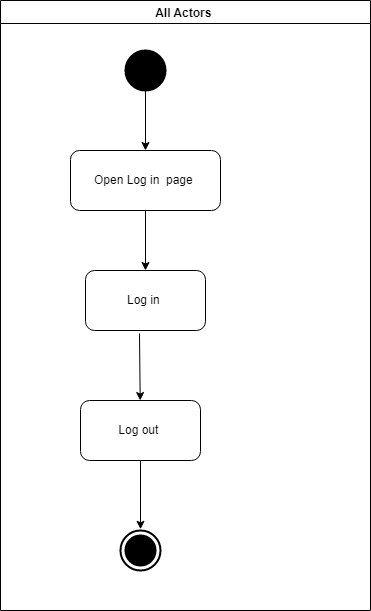

The diagram above was exported from draw.io. Its source (the exported page's mxGraphModel, read from the mxfile embedded in the PNG):
<mxGraphModel dx="1102" dy="1682" grid="1" gridSize="10" guides="1" tooltips="1" connect="1" arrows="1" fold="1" page="1" pageScale="1" pageWidth="850" pageHeight="1100" math="0" shadow="0">
  <root>
    <mxCell id="0" />
    <mxCell id="1" parent="0" />
    <mxCell id="phP2ZqPT7CFTucJ34BZu-18" value="All Actors " style="swimlane;" vertex="1" parent="1">
      <mxGeometry x="200" y="-210" width="370" height="610" as="geometry" />
    </mxCell>
    <mxCell id="phP2ZqPT7CFTucJ34BZu-14" value="Open Log in&amp;nbsp; page&amp;nbsp;" style="rounded=1;whiteSpace=wrap;html=1;" vertex="1" parent="phP2ZqPT7CFTucJ34BZu-18">
      <mxGeometry x="70" y="150" width="150" height="60" as="geometry" />
    </mxCell>
    <mxCell id="phP2ZqPT7CFTucJ34BZu-15" value="" style="endArrow=classic;html=1;rounded=0;exitX=0.5;exitY=1;exitDx=0;exitDy=0;entryX=0.5;entryY=0;entryDx=0;entryDy=0;" edge="1" parent="phP2ZqPT7CFTucJ34BZu-18" source="phP2ZqPT7CFTucJ34BZu-14">
      <mxGeometry width="50" height="50" relative="1" as="geometry">
        <mxPoint x="330" y="240" as="sourcePoint" />
        <mxPoint x="145" y="270" as="targetPoint" />
      </mxGeometry>
    </mxCell>
    <mxCell id="phP2ZqPT7CFTucJ34BZu-12" value="" style="shape=ellipse;html=1;fillColor=#000000;strokeWidth=2;verticalLabelPosition=bottom;verticalAlignment=top;perimeter=ellipsePerimeter;" vertex="1" parent="phP2ZqPT7CFTucJ34BZu-18">
      <mxGeometry x="125" y="50" width="40" height="40" as="geometry" />
    </mxCell>
    <mxCell id="phP2ZqPT7CFTucJ34BZu-13" value="" style="endArrow=classic;html=1;rounded=0;exitX=0.5;exitY=1;exitDx=0;exitDy=0;" edge="1" parent="phP2ZqPT7CFTucJ34BZu-18" source="phP2ZqPT7CFTucJ34BZu-12">
      <mxGeometry width="50" height="50" relative="1" as="geometry">
        <mxPoint x="330" y="250" as="sourcePoint" />
        <mxPoint x="145" y="150" as="targetPoint" />
      </mxGeometry>
    </mxCell>
    <mxCell id="phP2ZqPT7CFTucJ34BZu-74" value="" style="html=1;shape=mxgraph.sysml.actFinal;strokeWidth=2;verticalLabelPosition=bottom;verticalAlignment=top;" vertex="1" parent="phP2ZqPT7CFTucJ34BZu-18">
      <mxGeometry x="120" y="530" width="40" height="40" as="geometry" />
    </mxCell>
    <mxCell id="phP2ZqPT7CFTucJ34BZu-77" value="" style="endArrow=classic;html=1;rounded=0;exitX=0.5;exitY=0;exitDx=0;exitDy=0;exitPerimeter=0;entryX=0.5;entryY=0;entryDx=0;entryDy=0;entryPerimeter=0;" edge="1" parent="phP2ZqPT7CFTucJ34BZu-18" source="phP2ZqPT7CFTucJ34BZu-74" target="phP2ZqPT7CFTucJ34BZu-74">
      <mxGeometry width="50" height="50" relative="1" as="geometry">
        <mxPoint x="150" y="320" as="sourcePoint" />
        <mxPoint x="200" y="270" as="targetPoint" />
      </mxGeometry>
    </mxCell>
    <mxCell id="phP2ZqPT7CFTucJ34BZu-93" value="Log in&amp;nbsp;" style="rounded=1;whiteSpace=wrap;html=1;" vertex="1" parent="phP2ZqPT7CFTucJ34BZu-18">
      <mxGeometry x="85" y="270" width="120" height="60" as="geometry" />
    </mxCell>
    <mxCell id="phP2ZqPT7CFTucJ34BZu-94" value="Log out&amp;nbsp;" style="rounded=1;whiteSpace=wrap;html=1;" vertex="1" parent="phP2ZqPT7CFTucJ34BZu-18">
      <mxGeometry x="80" y="400" width="120" height="60" as="geometry" />
    </mxCell>
    <mxCell id="phP2ZqPT7CFTucJ34BZu-95" value="" style="endArrow=classic;html=1;rounded=0;exitX=0.45;exitY=1.05;exitDx=0;exitDy=0;exitPerimeter=0;" edge="1" parent="phP2ZqPT7CFTucJ34BZu-18" source="phP2ZqPT7CFTucJ34BZu-93" target="phP2ZqPT7CFTucJ34BZu-94">
      <mxGeometry width="50" height="50" relative="1" as="geometry">
        <mxPoint x="190" y="310" as="sourcePoint" />
        <mxPoint x="240" y="260" as="targetPoint" />
      </mxGeometry>
    </mxCell>
    <mxCell id="phP2ZqPT7CFTucJ34BZu-106" value="" style="endArrow=classic;html=1;rounded=0;exitX=0.5;exitY=1;exitDx=0;exitDy=0;" edge="1" parent="phP2ZqPT7CFTucJ34BZu-18" source="phP2ZqPT7CFTucJ34BZu-94">
      <mxGeometry width="50" height="50" relative="1" as="geometry">
        <mxPoint x="190" y="510" as="sourcePoint" />
        <mxPoint x="140" y="528.75" as="targetPoint" />
        <Array as="points" />
      </mxGeometry>
    </mxCell>
  </root>
</mxGraphModel>